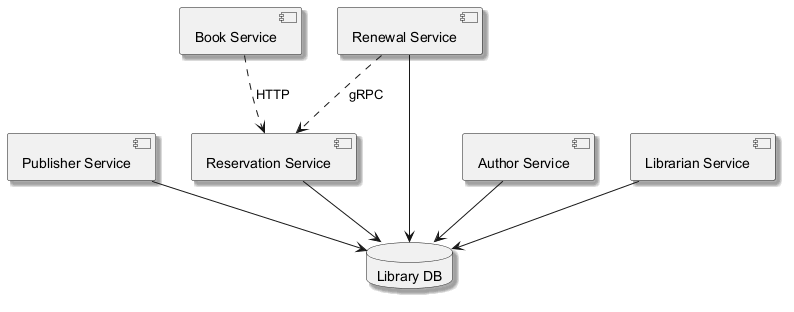

The diagram above was rendered by PlantUML. Its source (embedded in the PNG):
@startuml
skinparam backgroundColor #FFFFFF
skinparam classBackgroundColor #E8F4FA
skinparam classBorderColor #2C7DA0
skinparam shadowing true
component "Publisher Service" as C_PublisherService
component "Reservation Service" as C_ReservationService
component "Book Service" as C_BookService
component "Renewal Service" as C_RenewalService
component "Author Service" as C_AuthorService
component "Librarian Service" as C_LibrarianService
database "Library DB" as DB_library
C_PublisherService --> DB_library
C_ReservationService --> DB_library
C_RenewalService --> DB_library
C_AuthorService --> DB_library
C_LibrarianService --> DB_library
C_RenewalService ..> C_ReservationService : gRPC
C_BookService ..> C_ReservationService : HTTP
@enduml